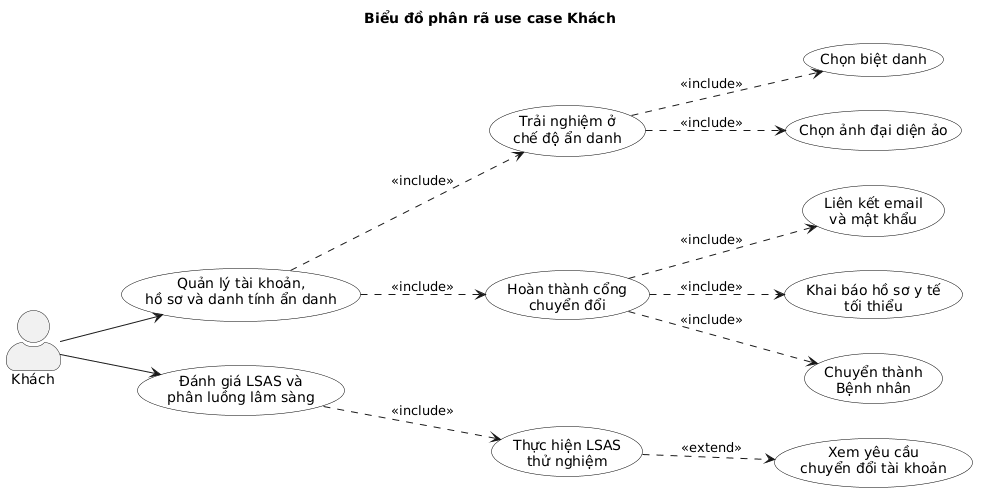

The diagram above was rendered by PlantUML. Its source (embedded in the PNG):
@startuml
left to right direction
skinparam actorStyle awesome
skinparam defaultFontName Arial
skinparam usecase {
  BackgroundColor White
  BorderColor Black
}

title Biểu đồ phân rã use case Khách

actor "Khách" as Guest

usecase "Quản lý tài khoản,\nhồ sơ và danh tính ẩn danh" as G_ACC
usecase "Đánh giá LSAS và\nphân luồng lâm sàng" as G_LSAS

usecase "Trải nghiệm ở\nchế độ ẩn danh" as G1
usecase "Chọn biệt danh" as G2
usecase "Chọn ảnh đại diện ảo" as G3
usecase "Hoàn thành cổng\nchuyển đổi" as G4
usecase "Liên kết email\nvà mật khẩu" as G5
usecase "Khai báo hồ sơ y tế\ntối thiểu" as G6
usecase "Chuyển thành\nBệnh nhân" as G7

usecase "Thực hiện LSAS\nthử nghiệm" as G8
usecase "Xem yêu cầu\nchuyển đổi tài khoản" as G9

Guest --> G_ACC
Guest --> G_LSAS

G_ACC ..> G1 : <<include>>
G_ACC ..> G4 : <<include>>
G1 ..> G2 : <<include>>
G1 ..> G3 : <<include>>
G4 ..> G5 : <<include>>
G4 ..> G6 : <<include>>
G4 ..> G7 : <<include>>

G_LSAS ..> G8 : <<include>>
G8 ..> G9 : <<extend>>
@enduml